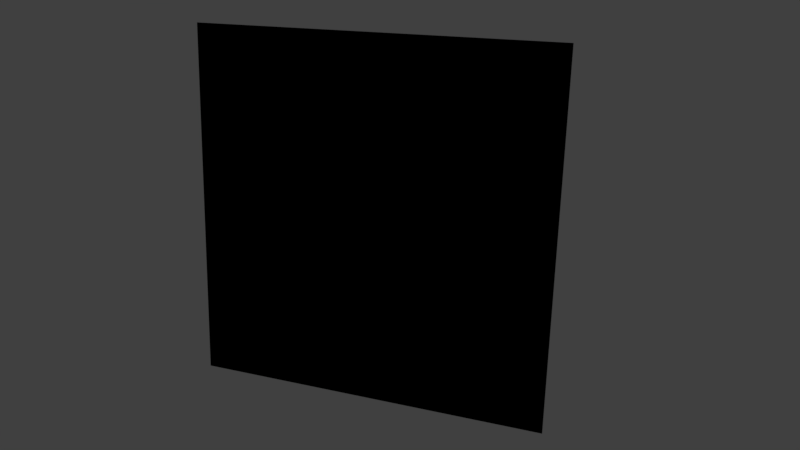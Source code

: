 # Source: TextureTestPlane.blend  (saved by Blender 2.78.0; exported with 4.5.12 LTS)
import bpy
from mathutils import Matrix  # noqa: F401  (used for matrix-valued properties, if any)

bpy.ops.wm.read_factory_settings(use_empty=True)
scene = bpy.context.scene
scene.name = 'Scene'

# ---- collections
col_collection_1 = bpy.data.collections.new('Collection 1'); scene.collection.children.link(col_collection_1)

# ---- images (referenced by path relative to the original .blend; pixels are not part of the script)
import os
ASSET_DIR = os.environ.get("B2B_ASSET_DIR", "")  # directory of the original .blend (textures are referenced by path, not embedded)
HERE = os.path.dirname(os.path.abspath(__file__))  # packed textures are extracted next to this script under _unpacked/

def load_image(name, relpath, width, height, colorspace="sRGB"):
    """Load a texture the original file referenced (path relative to the .blend, or extracted next to this script)."""
    p = next((c for c in (os.path.join(HERE, relpath), os.path.join(ASSET_DIR, relpath)) if relpath and os.path.exists(c)), "")
    if p:
        img = bpy.data.images.load(p, check_existing=True)
        img.name = name
    else:  # same state as the original file: an image datablock whose file is absent (Cycles renders it pink)
        img = bpy.data.images.new(name, width, height)
        img.source = "FILE"
        img.filepath = "//" + (relpath or name)
    img.colorspace_settings.name = colorspace
    return img
img_texturetests_textureplane_basecolor_png = load_image('TextureTests_TexturePlane_BaseColor.png', 'TextureTests_TexturePlane_BaseColor.png', 1024, 1024, 'sRGB')
img_texturetests_textureplane_occlusionroughmetal_png = load_image('TextureTests_TexturePlane_OcclusionRoughMetal.png', 'TextureTests_TexturePlane_OcclusionRoughMetal.png', 1024, 1024, 'Non-Color')
img_texturetests_textureplane_normal_png = load_image('TextureTests_TexturePlane_Normal.png', 'TextureTests_TexturePlane_Normal.png', 1024, 1024, 'Non-Color')
img_texturetests_textureplane_emissive_png = load_image('TextureTests_TexturePlane_Emissive.png', 'TextureTests_TexturePlane_Emissive.png', 1024, 1024, 'sRGB')

# ---- materials (node trees are filled in below, after node groups)
mat_material_001 = bpy.data.materials.new('Material.001')
mat_material_001.alpha_threshold = 0.0
mat_material_001.roughness = 0.5

# ---- node groups
ng_gltf_metallic_roughness = bpy.data.node_groups.new('glTF Metallic Roughness', 'ShaderNodeTree')
_N = ng_gltf_metallic_roughness.nodes; _L = ng_gltf_metallic_roughness.links

# ---- material node trees
mat_material_001.use_nodes = True; mat_material_001.node_tree.nodes.clear()
_N = mat_material_001.node_tree.nodes; _L = mat_material_001.node_tree.links
n0 = _N.new('ShaderNodeOutputMaterial'); n0.name = 'Material Output'; n0.location = (292, 389)
n1 = _N.new('ShaderNodeGroup'); n1.name = 'Group'; n1.location = (81, 395)
n1.node_tree = ng_gltf_metallic_roughness
n1.inputs[1].default_value = (1.0, 1.0, 1.0, 1.0)
n1.inputs[3].default_value = 1.0
n1.inputs[4].default_value = 1.0
n1.inputs[6].default_value = 1.0
n1.inputs[8].default_value = 1.0
n1.inputs[10].default_value = (1.0, 1.0, 1.0, 1.0)
n1.inputs[11].default_value = 1.0
n1.inputs[12].default_value = 0.5
n1.inputs[13].default_value = 0.0
n1.inputs[14].default_value = 0.0
n1.inputs[15].default_value = 0.0
n1.inputs[16].default_value = (0.0, 0.0, 0.0, 1.0)
n2 = _N.new('ShaderNodeTexImage'); n2.name = 'Image Texture'; n2.location = (-274, 505)
n2.width = 140
n2.image = img_texturetests_textureplane_basecolor_png
n3 = _N.new('ShaderNodeTexImage'); n3.name = 'Image Texture.001'; n3.location = (-279, 229)
n3.width = 140
n3.image = img_texturetests_textureplane_occlusionroughmetal_png
n4 = _N.new('ShaderNodeTexImage'); n4.name = 'Image Texture.002'; n4.location = (-279, -43)
n4.width = 140
n4.image = img_texturetests_textureplane_normal_png
n5 = _N.new('ShaderNodeTexImage'); n5.name = 'Image Texture.003'; n5.location = (-282, -313)
n5.width = 140
n5.image = img_texturetests_textureplane_emissive_png
_L.new(n1.outputs[0], n0.inputs[0])
_L.new(n2.outputs[0], n1.inputs[0])
_L.new(n3.outputs[0], n1.inputs[2])
_L.new(n3.outputs[0], n1.inputs[7])
_L.new(n4.outputs[0], n1.inputs[5])
_L.new(n5.outputs[0], n1.inputs[9])
n0.is_active_output = True

# ---- world
world_world = bpy.data.worlds.new('World'); scene.world = world_world
world_world.color = (0.05088, 0.05088, 0.05088)
world_world.use_sun_shadow = False
world_world.sun_shadow_jitter_overblur = 0.0
world_world.cycles.sampling_method = 'MANUAL'

# ---- cameras
cam_camera = bpy.data.cameras.new('Camera')
cam_camera.clip_end = 100.0
cam_camera.lens = 35.0
cam_camera.sensor_width = 32.0
cam_camera.sensor_height = 18.0
cam_camera.ortho_scale = 7.314
cam_camera.dof.focus_distance = 0.0

# ---- lights
light_lamp = bpy.data.lights.new('Lamp', 'AREA')
light_lamp.transmission_factor = 0.0
light_lamp.cutoff_distance = 30.0
light_lamp.energy = 242.4
light_lamp.shadow_buffer_clip_start = 1.001
light_lamp.shadow_soft_size = 3.998
light_lamp.shadow_maximum_resolution = 0.006
light_lamp.use_absolute_resolution = True
light_lamp.shape = 'RECTANGLE'
light_lamp.size = 3.998
light_lamp.size_y = 4.017

# ---- meshes
me_untitled = bpy.data.meshes.new('Untitled')
me_untitled.from_pydata([(-5.0, -5.0, 0.0), (5.0, -5.0, 0.0), (-5.0, 5.0, 0.0), (5.0, 5.0, 0.0)], [], [(0, 1, 3, 2)])
me_untitled.polygons.foreach_set('use_smooth', [True] * 1)
_k = set([(0, 1), (0, 2), (1, 3), (2, 3)])
me_untitled.attributes.new('sharp_edge', 'BOOLEAN', 'EDGE').data.foreach_set('value', [ (min(e.vertices), max(e.vertices)) in _k for e in me_untitled.edges])
_uv = me_untitled.uv_layers.new(name='map1')
_uv.uv.foreach_set('vector', [0.0, 0.0, 1.0, 0.0, 1.0, 1.0, 0.0, 1.0])
me_untitled.materials.append(mat_material_001)
me_untitled.use_remesh_preserve_volume = False
me_untitled.use_remesh_preserve_attributes = False
me_untitled.use_mirror_vertex_groups = False
me_untitled.update()
me_untitled.normals_split_custom_set([tuple(v) for v in zip(*[iter([0.0, 0.0, 1.0, 0.0, 0.0, 1.0, 0.0, 0.0, 1.0, 0.0, 0.0, 1.0])] * 3)])

# ---- objects
ob_textureplane = bpy.data.objects.new('TexturePlane', me_untitled)
ob_lamp = bpy.data.objects.new('Lamp', light_lamp)
ob_camera = bpy.data.objects.new('Camera', cam_camera)

# ---- transforms, parenting, visibility, modifiers, constraints
ob_textureplane.location = (0.0, 0.0, 0.0)
ob_textureplane.rotation_euler = (1.571, -0.0, 0.0)
ob_textureplane.scale = (0.3681, 0.3681, 0.3681)
ob_textureplane.color = (0.8, 0.8, 0.8, 1.0)
ob_textureplane.lineart.crease_threshold = 0.0
ob_lamp.location = (1.823, -4.172, 3.771)
ob_lamp.rotation_euler = (0.6503, 0.05522, 0.518)
ob_lamp.lock_rotations_4d = False
ob_lamp.empty_display_type = 'ARROWS'
ob_lamp.color = (0.0, 0.0, 0.0, 0.0)
ob_lamp.lineart.crease_threshold = 0.0
ob_camera.location = (3.109, -7.502, 2.437)
ob_camera.rotation_euler = (1.281, -0.02548, 0.3621)
ob_camera.lock_rotations_4d = False
ob_camera.empty_display_type = 'ARROWS'
ob_camera.color = (0.0, 0.0, 0.0, 0.0)
ob_camera.display_type = 'WIRE'
ob_camera.lineart.crease_threshold = 0.0

# ---- collection membership
col_collection_1.objects.link(ob_textureplane)
col_collection_1.objects.link(ob_lamp)
col_collection_1.objects.link(ob_camera)

# ---- scene / render settings (as saved in the file)
scene.camera = ob_camera
scene.frame_start = 1; scene.frame_end = 250; scene.frame_set(1)
scene.render.engine = 'CYCLES'
scene.render.dither_intensity = 0.0
scene.cycles.use_denoising = False
scene.cycles.samples = 128
scene.cycles.sampling_pattern = 'TABULATED_SOBOL'
scene.cycles.light_sampling_threshold = 0.0
scene.cycles.use_adaptive_sampling = False
scene.cycles.use_light_tree = False
scene.cycles.blur_glossy = 0.0
scene.cycles.sample_clamp_indirect = 0.0
scene.view_settings.view_transform = 'Standard'
bpy.context.view_layer.update()
